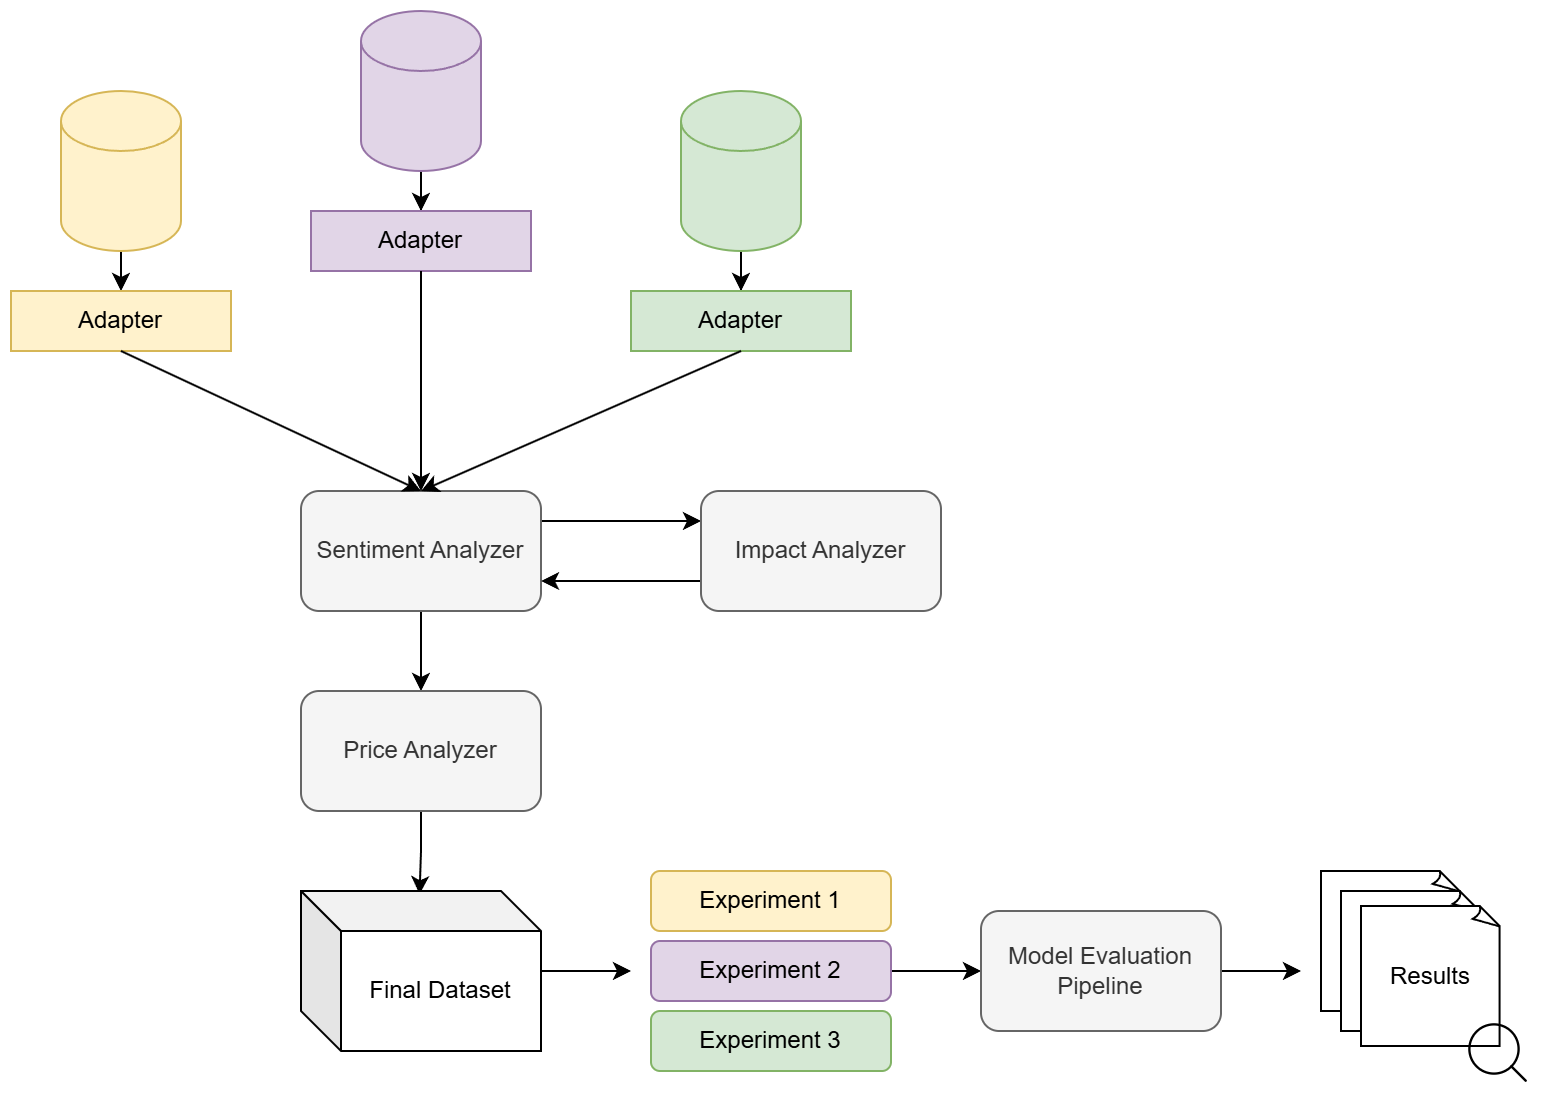

The diagram above was exported from draw.io. Its source (the exported page's mxGraphModel, read from the mxfile embedded in the PNG):
<mxGraphModel dx="1701" dy="898" grid="1" gridSize="10" guides="1" tooltips="1" connect="1" arrows="1" fold="1" page="1" pageScale="1" pageWidth="827" pageHeight="1169" math="0" shadow="0">
  <root>
    <mxCell id="0" />
    <mxCell id="1" parent="0" />
    <mxCell id="6hyxpneO1FW0WjGOJf0A-26" edge="1" parent="1" source="6hyxpneO1FW0WjGOJf0A-1" style="edgeStyle=orthogonalEdgeStyle;rounded=0;orthogonalLoop=1;jettySize=auto;html=1;entryX=0.5;entryY=0;entryDx=0;entryDy=0;" target="6hyxpneO1FW0WjGOJf0A-25">
      <mxGeometry relative="1" as="geometry" />
    </mxCell>
    <mxCell id="6hyxpneO1FW0WjGOJf0A-47" edge="1" parent="1" source="6hyxpneO1FW0WjGOJf0A-1" style="edgeStyle=orthogonalEdgeStyle;rounded=0;orthogonalLoop=1;jettySize=auto;html=1;entryX=0;entryY=0.25;entryDx=0;entryDy=0;exitX=1;exitY=0.25;exitDx=0;exitDy=0;" target="6hyxpneO1FW0WjGOJf0A-46">
      <mxGeometry relative="1" as="geometry" />
    </mxCell>
    <mxCell id="6hyxpneO1FW0WjGOJf0A-1" parent="1" style="rounded=1;whiteSpace=wrap;html=1;fillColor=#f5f5f5;fontColor=#333333;strokeColor=#666666;" value="Sentiment Analyzer" vertex="1">
      <mxGeometry height="60" width="120" x="175" y="320" as="geometry" />
    </mxCell>
    <mxCell id="6hyxpneO1FW0WjGOJf0A-11" edge="1" parent="1" source="6hyxpneO1FW0WjGOJf0A-2" style="edgeStyle=orthogonalEdgeStyle;rounded=0;orthogonalLoop=1;jettySize=auto;html=1;exitX=0.5;exitY=1;exitDx=0;exitDy=0;exitPerimeter=0;entryX=0.5;entryY=0;entryDx=0;entryDy=0;" target="6hyxpneO1FW0WjGOJf0A-6">
      <mxGeometry relative="1" as="geometry" />
    </mxCell>
    <mxCell id="6hyxpneO1FW0WjGOJf0A-2" parent="1" style="shape=cylinder3;whiteSpace=wrap;html=1;boundedLbl=1;backgroundOutline=1;size=15;fillColor=#fff2cc;strokeColor=#d6b656;" value="" vertex="1">
      <mxGeometry height="80" width="60" x="55" y="120" as="geometry" />
    </mxCell>
    <mxCell id="6hyxpneO1FW0WjGOJf0A-10" edge="1" parent="1" source="6hyxpneO1FW0WjGOJf0A-4" style="edgeStyle=orthogonalEdgeStyle;rounded=0;orthogonalLoop=1;jettySize=auto;html=1;" target="6hyxpneO1FW0WjGOJf0A-8">
      <mxGeometry relative="1" as="geometry" />
    </mxCell>
    <mxCell id="6hyxpneO1FW0WjGOJf0A-4" parent="1" style="shape=cylinder3;whiteSpace=wrap;html=1;boundedLbl=1;backgroundOutline=1;size=15;fillColor=#e1d5e7;strokeColor=#9673a6;" value="" vertex="1">
      <mxGeometry height="80" width="60" x="205" y="80" as="geometry" />
    </mxCell>
    <mxCell id="6hyxpneO1FW0WjGOJf0A-9" edge="1" parent="1" source="6hyxpneO1FW0WjGOJf0A-5" style="edgeStyle=orthogonalEdgeStyle;rounded=0;orthogonalLoop=1;jettySize=auto;html=1;entryX=0.5;entryY=0;entryDx=0;entryDy=0;" target="6hyxpneO1FW0WjGOJf0A-7">
      <mxGeometry relative="1" as="geometry" />
    </mxCell>
    <mxCell id="6hyxpneO1FW0WjGOJf0A-5" parent="1" style="shape=cylinder3;whiteSpace=wrap;html=1;boundedLbl=1;backgroundOutline=1;size=15;fillColor=#d5e8d4;strokeColor=#82b366;" value="" vertex="1">
      <mxGeometry height="80" width="60" x="365" y="120" as="geometry" />
    </mxCell>
    <mxCell id="6hyxpneO1FW0WjGOJf0A-6" parent="1" style="rounded=0;whiteSpace=wrap;html=1;fillColor=#fff2cc;strokeColor=#d6b656;" value="Adapter" vertex="1">
      <mxGeometry height="30" width="110" x="30" y="220" as="geometry" />
    </mxCell>
    <mxCell id="6hyxpneO1FW0WjGOJf0A-7" parent="1" style="rounded=0;whiteSpace=wrap;html=1;fillColor=#d5e8d4;strokeColor=#82b366;" value="Adapter" vertex="1">
      <mxGeometry height="30" width="110" x="340" y="220" as="geometry" />
    </mxCell>
    <mxCell id="6hyxpneO1FW0WjGOJf0A-8" parent="1" style="rounded=0;whiteSpace=wrap;html=1;fillColor=#e1d5e7;strokeColor=#9673a6;" value="Adapter" vertex="1">
      <mxGeometry height="30" width="110" x="180" y="180" as="geometry" />
    </mxCell>
    <mxCell id="6hyxpneO1FW0WjGOJf0A-13" edge="1" parent="1" source="6hyxpneO1FW0WjGOJf0A-6" style="endArrow=classic;html=1;rounded=0;exitX=0.5;exitY=1;exitDx=0;exitDy=0;entryX=0.5;entryY=0;entryDx=0;entryDy=0;" target="6hyxpneO1FW0WjGOJf0A-1" value="">
      <mxGeometry height="50" relative="1" width="50" as="geometry">
        <mxPoint x="185" y="440" as="sourcePoint" />
        <mxPoint x="235" y="390" as="targetPoint" />
      </mxGeometry>
    </mxCell>
    <mxCell id="6hyxpneO1FW0WjGOJf0A-15" edge="1" parent="1" source="6hyxpneO1FW0WjGOJf0A-8" style="endArrow=classic;html=1;rounded=0;exitX=0.5;exitY=1;exitDx=0;exitDy=0;entryX=0.5;entryY=0;entryDx=0;entryDy=0;" target="6hyxpneO1FW0WjGOJf0A-1" value="">
      <mxGeometry height="50" relative="1" width="50" as="geometry">
        <mxPoint x="85" y="250" as="sourcePoint" />
        <mxPoint x="235" y="310" as="targetPoint" />
      </mxGeometry>
    </mxCell>
    <mxCell id="6hyxpneO1FW0WjGOJf0A-16" edge="1" parent="1" source="6hyxpneO1FW0WjGOJf0A-7" style="endArrow=classic;html=1;rounded=0;exitX=0.5;exitY=1;exitDx=0;exitDy=0;entryX=0.5;entryY=0;entryDx=0;entryDy=0;" target="6hyxpneO1FW0WjGOJf0A-1" value="">
      <mxGeometry height="50" relative="1" width="50" as="geometry">
        <mxPoint x="275" y="220" as="sourcePoint" />
        <mxPoint x="275" y="320" as="targetPoint" />
      </mxGeometry>
    </mxCell>
    <mxCell id="6hyxpneO1FW0WjGOJf0A-27" edge="1" parent="1" source="6hyxpneO1FW0WjGOJf0A-25" style="edgeStyle=orthogonalEdgeStyle;rounded=0;orthogonalLoop=1;jettySize=auto;html=1;exitX=0.5;exitY=1;exitDx=0;exitDy=0;entryX=0.494;entryY=0.02;entryDx=0;entryDy=0;entryPerimeter=0;" target="6hyxpneO1FW0WjGOJf0A-28">
      <mxGeometry relative="1" as="geometry">
        <mxPoint x="235" y="520" as="targetPoint" />
      </mxGeometry>
    </mxCell>
    <mxCell id="6hyxpneO1FW0WjGOJf0A-25" parent="1" style="rounded=1;whiteSpace=wrap;html=1;fillColor=#f5f5f5;fontColor=#333333;strokeColor=#666666;" value="Price Analyzer" vertex="1">
      <mxGeometry height="60" width="120" x="175" y="420" as="geometry" />
    </mxCell>
    <mxCell id="6hyxpneO1FW0WjGOJf0A-49" edge="1" parent="1" source="6hyxpneO1FW0WjGOJf0A-28" style="edgeStyle=orthogonalEdgeStyle;rounded=0;orthogonalLoop=1;jettySize=auto;html=1;">
      <mxGeometry relative="1" as="geometry">
        <mxPoint x="340" y="560" as="targetPoint" />
      </mxGeometry>
    </mxCell>
    <mxCell id="6hyxpneO1FW0WjGOJf0A-28" parent="1" style="shape=cube;whiteSpace=wrap;html=1;boundedLbl=1;backgroundOutline=1;darkOpacity=0.05;darkOpacity2=0.1;" value="Final Dataset" vertex="1">
      <mxGeometry height="80" width="120" x="175" y="520" as="geometry" />
    </mxCell>
    <mxCell id="6hyxpneO1FW0WjGOJf0A-30" parent="1" style="rounded=1;whiteSpace=wrap;html=1;fillColor=#fff2cc;strokeColor=#d6b656;" value="Experiment 1" vertex="1">
      <mxGeometry height="30" width="120" x="350" y="510" as="geometry" />
    </mxCell>
    <mxCell id="6hyxpneO1FW0WjGOJf0A-37" edge="1" parent="1" source="6hyxpneO1FW0WjGOJf0A-33" style="edgeStyle=orthogonalEdgeStyle;rounded=0;orthogonalLoop=1;jettySize=auto;html=1;entryX=0;entryY=0.5;entryDx=0;entryDy=0;" target="6hyxpneO1FW0WjGOJf0A-36">
      <mxGeometry relative="1" as="geometry">
        <mxPoint x="560" y="553" as="targetPoint" />
      </mxGeometry>
    </mxCell>
    <mxCell id="6hyxpneO1FW0WjGOJf0A-33" parent="1" style="rounded=1;whiteSpace=wrap;html=1;fillColor=#e1d5e7;strokeColor=#9673a6;" value="Experiment 2" vertex="1">
      <mxGeometry height="30" width="120" x="350" y="545" as="geometry" />
    </mxCell>
    <mxCell id="6hyxpneO1FW0WjGOJf0A-34" parent="1" style="rounded=1;whiteSpace=wrap;html=1;fillColor=#d5e8d4;strokeColor=#82b366;" value="Experiment 3" vertex="1">
      <mxGeometry height="30" width="120" x="350" y="580" as="geometry" />
    </mxCell>
    <mxCell id="6hyxpneO1FW0WjGOJf0A-45" edge="1" parent="1" source="6hyxpneO1FW0WjGOJf0A-36" style="edgeStyle=orthogonalEdgeStyle;rounded=0;orthogonalLoop=1;jettySize=auto;html=1;">
      <mxGeometry relative="1" as="geometry">
        <mxPoint x="675" y="560" as="targetPoint" />
      </mxGeometry>
    </mxCell>
    <mxCell id="6hyxpneO1FW0WjGOJf0A-36" parent="1" style="rounded=1;whiteSpace=wrap;html=1;fillColor=#f5f5f5;fontColor=#333333;strokeColor=#666666;" value="Model Evaluation Pipeline" vertex="1">
      <mxGeometry height="60" width="120" x="515" y="530" as="geometry" />
    </mxCell>
    <mxCell id="6hyxpneO1FW0WjGOJf0A-38" parent="1" style="whiteSpace=wrap;html=1;shape=mxgraph.basic.document" value="" vertex="1">
      <mxGeometry height="70" width="70" x="685" y="510" as="geometry" />
    </mxCell>
    <mxCell id="6hyxpneO1FW0WjGOJf0A-41" parent="1" style="whiteSpace=wrap;html=1;shape=mxgraph.basic.document" value="" vertex="1">
      <mxGeometry height="70" width="70" x="695" y="520" as="geometry" />
    </mxCell>
    <mxCell id="6hyxpneO1FW0WjGOJf0A-42" parent="1" style="whiteSpace=wrap;html=1;shape=mxgraph.basic.document" value="Results" vertex="1">
      <mxGeometry height="70" width="70" x="705" y="527.5" as="geometry" />
    </mxCell>
    <mxCell id="6hyxpneO1FW0WjGOJf0A-44" parent="1" style="shape=image;html=1;verticalAlign=top;verticalLabelPosition=bottom;labelBackgroundColor=#ffffff;imageAspect=0;aspect=fixed;image=https://icons.diagrams.net/icon-cache1/Phosphor_Thin_Vol_3-1982/magnifying-glass-thin-1341.svg" value="" vertex="1">
      <mxGeometry height="37.5" width="37.5" x="755" y="582.5" as="geometry" />
    </mxCell>
    <mxCell id="6hyxpneO1FW0WjGOJf0A-48" edge="1" parent="1" source="6hyxpneO1FW0WjGOJf0A-46" style="edgeStyle=orthogonalEdgeStyle;rounded=0;orthogonalLoop=1;jettySize=auto;html=1;exitX=0;exitY=0.75;exitDx=0;exitDy=0;entryX=1;entryY=0.75;entryDx=0;entryDy=0;" target="6hyxpneO1FW0WjGOJf0A-1">
      <mxGeometry relative="1" as="geometry" />
    </mxCell>
    <mxCell id="6hyxpneO1FW0WjGOJf0A-46" parent="1" style="rounded=1;whiteSpace=wrap;html=1;fillColor=#f5f5f5;fontColor=#333333;strokeColor=#666666;" value="Impact Analyzer" vertex="1">
      <mxGeometry height="60" width="120" x="375" y="320" as="geometry" />
    </mxCell>
  </root>
</mxGraphModel>